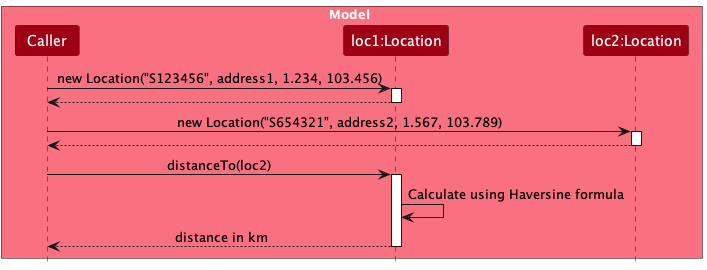

The diagram above was rendered by PlantUML. Its source (embedded in the PNG):
@startuml
!include style.puml
skinparam ArrowFontStyle plain

' Box to indicate the Model layer (similar to your example)
box Model MODEL_COLOR_T1
participant "Caller" as Caller MODEL_COLOR
participant "loc1:Location" as loc1 MODEL_COLOR
participant "loc2:Location" as loc2 MODEL_COLOR
end box

' Caller creates the first Location
Caller -> loc1 : new Location("S123456", address1, 1.234, 103.456)
activate loc1
loc1 --> Caller
deactivate loc1

' Caller creates the second Location
Caller -> loc2 : new Location("S654321", address2, 1.567, 103.789)
activate loc2
loc2 --> Caller
deactivate loc2

' Caller invokes distanceTo on the first Location, passing the second
Caller -> loc1 : distanceTo(loc2)
activate loc1
loc1 -> loc1 : Calculate using Haversine formula
loc1 --> Caller : distance in km
deactivate loc1

@enduml